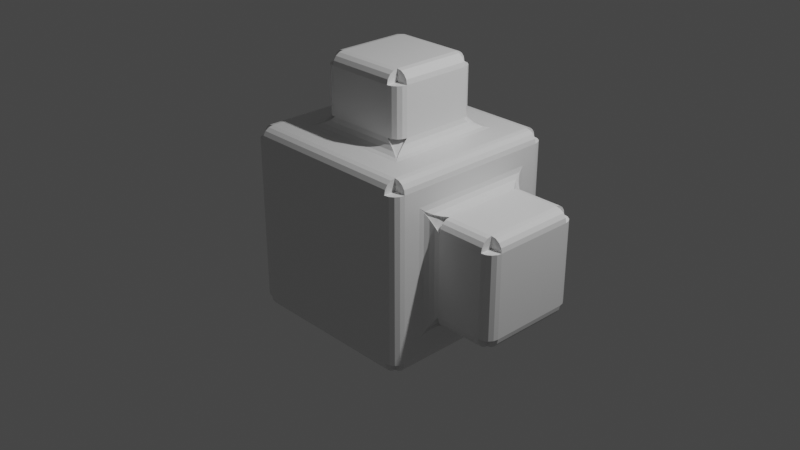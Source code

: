 # Source: 20121211_bevel_modifier_intersection_cutoff_0001.blend  (saved by Blender 3.1.4; exported with 4.5.12 LTS)
import bpy
from mathutils import Matrix  # noqa: F401  (used for matrix-valued properties, if any)

bpy.ops.wm.read_factory_settings(use_empty=True)
scene = bpy.context.scene
scene.name = 'Scene'

# ---- collections
col_collection = bpy.data.collections.new('Collection'); scene.collection.children.link(col_collection)

# ---- materials (node trees are filled in below, after node groups)
mat_material = bpy.data.materials.new('Material')
mat_material.alpha_threshold = 0.0
mat_material.use_transparent_shadow = False
mat_material.line_color = (0.0, 0.0, 0.0, 1.0)

# ---- material node trees
mat_material.use_nodes = True; mat_material.node_tree.nodes.clear()
_N = mat_material.node_tree.nodes; _L = mat_material.node_tree.links
n0 = _N.new('ShaderNodeOutputMaterial'); n0.name = 'Material Output'; n0.location = (300, 300)
n1 = _N.new('ShaderNodeBsdfPrincipled'); n1.name = 'Principled BSDF'; n1.location = (10, 300)
n1.distribution = 'GGX'
n1.subsurface_method = 'RANDOM_WALK_SKIN'
n1.inputs[2].default_value = 0.4
n1.inputs[3].default_value = 1.45
n1.inputs[27].default_value = (0.0, 0.0, 0.0, 1.0)
n1.inputs[28].default_value = 1.0
_L.new(n1.outputs[0], n0.inputs[0])
n0.is_active_output = True

# ---- world
world_world = bpy.data.worlds.new('World'); scene.world = world_world
world_world.use_nodes = True; world_world.node_tree.nodes.clear()
_N = world_world.node_tree.nodes; _L = world_world.node_tree.links
n0 = _N.new('ShaderNodeOutputWorld'); n0.name = 'World Output'; n0.location = (300, 300)
n1 = _N.new('ShaderNodeBackground'); n1.name = 'Background'; n1.location = (10, 300)
n1.inputs[0].default_value = (0.05088, 0.05088, 0.05088, 1.0)
_L.new(n1.outputs[0], n0.inputs[0])
n0.is_active_output = True
world_world.color = (0.05088, 0.05088, 0.05088)
world_world.use_sun_shadow = False
world_world.sun_shadow_jitter_overblur = 0.0

# ---- cameras
cam_camera = bpy.data.cameras.new('Camera')
cam_camera.clip_end = 100.0
cam_camera.ortho_scale = 7.314

# ---- lights
light_light = bpy.data.lights.new('Light', 'POINT')
light_light.transmission_factor = 0.0
light_light.energy = 1000.0
light_light.shadow_soft_size = 0.1
light_light.shadow_maximum_resolution = 0.006
light_light.use_absolute_resolution = True

# ---- meshes
me_cube = bpy.data.meshes.new('Cube')
me_cube.from_pydata([(0.5011, 0.5011, 1.0), (1.0, 0.5657, -0.5657), (0.5011, -0.5011, 1.0), (1.0, -0.5657, -0.5657), (-0.5011, 0.5011, 1.0), (-1.0, 1.0, -1.0), (-0.5011, -0.5011, 1.0), (-1.0, -1.0, -1.0), (1.0, -0.5657, 0.5657), (-1.0, -1.0, 1.0), (1.0, 0.5657, 0.5657), (-1.0, 1.0, 1.0), (1.0, 1.0, 1.0), (1.0, 1.0, -1.0), (1.0, -1.0, 1.0), (1.0, -1.0, -1.0), (0.5011, -0.5011, 1.766), (-0.5011, -0.5011, 1.766), (0.5011, 0.5011, 1.766), (-0.5011, 0.5011, 1.766), (1.766, 0.5657, 0.5657), (1.766, 0.5657, -0.5657), (1.766, -0.5657, 0.5657), (1.766, -0.5657, -0.5657)], [], [(0, 4, 19, 18), (15, 14, 9, 7), (7, 9, 11, 5), (5, 13, 15, 7), (8, 3, 23, 22), (5, 11, 12, 13), (2, 6, 9, 14), (0, 2, 14, 12), (6, 4, 11, 9), (4, 0, 12, 11), (10, 1, 13, 12), (3, 8, 14, 15), (8, 10, 12, 14), (1, 3, 15, 13), (18, 19, 17, 16), (21, 20, 22, 23), (2, 0, 18, 16), (10, 8, 22, 20), (1, 10, 20, 21), (4, 6, 17, 19), (3, 1, 21, 23), (6, 2, 16, 17)])
_uv = me_cube.uv_layers.new(name='UVMap')
_uv.uv.foreach_set('vector', [0.6874, 0.5624, 0.8126, 0.5624, 0.8126, 0.5624, 0.6874, 0.5624, 0.375, 0.75, 0.625, 0.75, 0.625, 1.0, 0.375, 1.0, 0.375, 0.0, 0.625, 0.0, 0.625, 0.25, 0.375, 0.25, 0.125, 0.5, 0.375, 0.5, 0.375, 0.75, 0.125, 0.75, 0.5707, 0.6957, 0.4293, 0.6957, 0.4293, 0.6957, 0.5707, 0.6957, 0.375, 0.25, 0.625, 0.25, 0.625, 0.5, 0.375, 0.5, 0.6874, 0.6876, 0.8126, 0.6876, 0.875, 0.75, 0.625, 0.75, 0.6874, 0.5624, 0.6874, 0.6876, 0.625, 0.75, 0.625, 0.5, 0.8126, 0.6876, 0.8126, 0.5624, 0.875, 0.5, 0.875, 0.75, 0.8126, 0.5624, 0.6874, 0.5624, 0.625, 0.5, 0.875, 0.5, 0.5707, 0.5543, 0.4293, 0.5543, 0.375, 0.5, 0.625, 0.5, 0.4293, 0.6957, 0.5707, 0.6957, 0.625, 0.75, 0.375, 0.75, 0.5707, 0.6957, 0.5707, 0.5543, 0.625, 0.5, 0.625, 0.75, 0.4293, 0.5543, 0.4293, 0.6957, 0.375, 0.75, 0.375, 0.5, 0.6874, 0.5624, 0.8126, 0.5624, 0.8126, 0.6876, 0.6874, 0.6876, 0.4293, 0.5543, 0.5707, 0.5543, 0.5707, 0.6957, 0.4293, 0.6957, 0.6874, 0.6876, 0.6874, 0.5624, 0.6874, 0.5624, 0.6874, 0.6876, 0.5707, 0.5543, 0.5707, 0.6957, 0.5707, 0.6957, 0.5707, 0.5543, 0.4293, 0.5543, 0.5707, 0.5543, 0.5707, 0.5543, 0.4293, 0.5543, 0.8126, 0.5624, 0.8126, 0.6876, 0.8126, 0.6876, 0.8126, 0.5624, 0.4293, 0.6957, 0.4293, 0.5543, 0.4293, 0.5543, 0.4293, 0.6957, 0.8126, 0.6876, 0.6874, 0.6876, 0.6874, 0.6876, 0.8126, 0.6876])
me_cube.materials.append(mat_material)
me_cube.use_remesh_preserve_volume = False
me_cube.use_remesh_preserve_attributes = False
me_cube.use_mirror_vertex_groups = False
me_cube.update()

# ---- objects
ob_cube = bpy.data.objects.new('Cube', me_cube)
ob_light = bpy.data.objects.new('Light', light_light)
ob_camera = bpy.data.objects.new('Camera', cam_camera)

# ---- transforms, parenting, visibility, modifiers, constraints
ob_cube.location = (0.0, 0.0, 0.0)
ob_cube.lock_rotations_4d = False
ob_cube.empty_display_type = 'ARROWS'
ob_cube.show_wire = True
ob_cube.lineart.crease_threshold = 0.0
_m = ob_cube.modifiers.new('Bevel', 'BEVEL')
_m.width = 0.09
_m.width_pct = 0.09
_m.segments = 4
_m.offset_type = 'DEPTH'
_m.vmesh_method = 'CUTOFF'
ob_light.location = (4.076, 1.005, 5.904)
ob_light.rotation_euler = (0.6503, 0.05522, 1.866)
ob_light.lock_rotations_4d = False
ob_light.empty_display_type = 'ARROWS'
ob_light.color = (0.0, 0.0, 0.0, 0.0)
ob_light.lineart.crease_threshold = 0.0
ob_camera.location = (7.359, -6.926, 4.958)
ob_camera.rotation_euler = (1.109, 0.0, 0.8149)
ob_camera.lock_rotations_4d = False
ob_camera.empty_display_type = 'ARROWS'
ob_camera.color = (0.0, 0.0, 0.0, 0.0)
ob_camera.display_type = 'WIRE'
ob_camera.lineart.crease_threshold = 0.0

# ---- collection membership
col_collection.objects.link(ob_cube)
col_collection.objects.link(ob_light)
col_collection.objects.link(ob_camera)

# ---- scene / render settings (as saved in the file)
scene.camera = ob_camera
scene.frame_start = 1; scene.frame_end = 250; scene.frame_set(1)
scene.render.engine = 'BLENDER_EEVEE_NEXT'
scene.cycles.sampling_pattern = 'TABULATED_SOBOL'
scene.cycles.use_light_tree = False
scene.view_settings.view_transform = 'Filmic'
bpy.context.view_layer.update()
